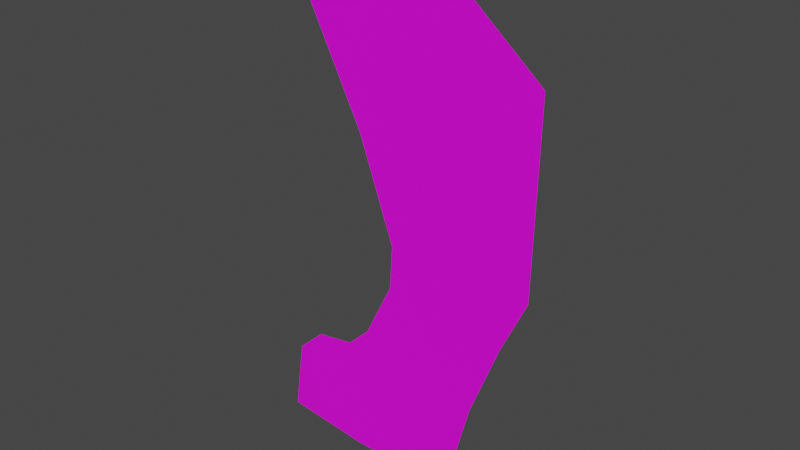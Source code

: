 # Source: pythontest.blend  (saved by Blender 2.93.21; exported with 4.5.12 LTS)
import bpy
from mathutils import Matrix  # noqa: F401  (used for matrix-valued properties, if any)

bpy.ops.wm.read_factory_settings(use_empty=True)
scene = bpy.context.scene
scene.name = 'Scene'

# ---- collections
col_collection = bpy.data.collections.new('Collection'); scene.collection.children.link(col_collection)

# ---- images (referenced by path relative to the original .blend; pixels are not part of the script)
import os
ASSET_DIR = os.environ.get("B2B_ASSET_DIR", "")  # directory of the original .blend (textures are referenced by path, not embedded)
HERE = os.path.dirname(os.path.abspath(__file__))  # packed textures are extracted next to this script under _unpacked/

def load_image(name, relpath, width, height, colorspace="sRGB"):
    """Load a texture the original file referenced (path relative to the .blend, or extracted next to this script)."""
    p = next((c for c in (os.path.join(HERE, relpath), os.path.join(ASSET_DIR, relpath)) if relpath and os.path.exists(c)), "")
    if p:
        img = bpy.data.images.load(p, check_existing=True)
        img.name = name
    else:  # same state as the original file: an image datablock whose file is absent (Cycles renders it pink)
        img = bpy.data.images.new(name, width, height)
        img.source = "FILE"
        img.filepath = "//" + (relpath or name)
    img.colorspace_settings.name = colorspace
    return img
img_digileg_png_001 = load_image('digileg.png.001', 'digileg.png', 1024, 1024, 'sRGB')

# ---- materials (node trees are filled in below, after node groups)
mat_material_002 = bpy.data.materials.new('Material.002')
mat_material_002.use_transparent_shadow = False

# ---- material node trees
mat_material_002.use_nodes = True; mat_material_002.node_tree.nodes.clear()
_N = mat_material_002.node_tree.nodes; _L = mat_material_002.node_tree.links
n0 = _N.new('ShaderNodeBsdfPrincipled'); n0.name = 'Principled BSDF'; n0.location = (10, 300)
n0.distribution = 'GGX'
n0.subsurface_method = 'BURLEY'
n0.inputs[3].default_value = 1.45
n0.inputs[27].default_value = (0.0, 0.0, 0.0, 1.0)
n0.inputs[28].default_value = 1.0
n1 = _N.new('ShaderNodeOutputMaterial'); n1.name = 'Material Output'; n1.location = (300, 300)
n2 = _N.new('ShaderNodeTexImage'); n2.name = 'Image Texture'; n2.location = (-552, 98)
n2.image = img_digileg_png_001
_L.new(n0.outputs[0], n1.inputs[0])
_L.new(n2.outputs[0], n0.inputs[0])
n1.is_active_output = True

# ---- world
world_world = bpy.data.worlds.new('World'); scene.world = world_world
world_world.use_nodes = True; world_world.node_tree.nodes.clear()
_N = world_world.node_tree.nodes; _L = world_world.node_tree.links
n0 = _N.new('ShaderNodeOutputWorld'); n0.name = 'World Output'; n0.location = (300, 300)
n1 = _N.new('ShaderNodeBackground'); n1.name = 'Background'; n1.location = (10, 300)
n1.inputs[0].default_value = (0.05088, 0.05088, 0.05088, 1.0)
_L.new(n1.outputs[0], n0.inputs[0])
n0.is_active_output = True
world_world.color = (0.05088, 0.05088, 0.05088)
world_world.use_sun_shadow = False
world_world.sun_shadow_jitter_overblur = 0.0

# ---- meshes
me_mybeautifulmesh_009 = bpy.data.meshes.new('myBeautifulMesh.009')
me_mybeautifulmesh_009.from_pydata([(-0.5246, 0.0, -4.013), (-0.4729, 0.0, -3.643), (-0.335, 0.0, -3.513), (-0.141, 0.0, -3.483), (-0.02461, 0.0, -3.371), (0.1176, 0.0, -3.078), (0.1306, 0.0, -2.862), (-0.05047, 0.0, -2.358), (-0.3996, 0.0, -1.668), (0.234, 0.0, -1.41), (0.8763, 0.0, -1.949), (0.859, 0.0, -2.88), (0.7297, 0.0, -3.16), (0.5831, 0.0, -3.543), (0.4883, 0.0, -3.91), (0.2599, 0.0, -4.065), (-0.09358, 0.0, -4.061), (-0.2729, 0.0, -3.835), (-0.1562, 0.0, -3.785), (0.06045, 0.0, -3.775), (0.1871, 0.0, -3.601), (0.2471, 0.0, -3.465), (0.3638, 0.0, -3.118), (0.4704, 0.0, -2.871), (0.3871, 0.0, -2.361), (0.2338, 0.0, -1.921)], [], [(17, 16, 0), (17, 1, 0), (17, 2, 1), (17, 18, 2), (17, 16, 18), (15, 16, 19), (18, 16, 19), (18, 3, 19), (18, 2, 3), (14, 20, 19, 15), (20, 4, 19), (3, 19, 4), (20, 21, 5, 4), (20, 14, 13, 21), (13, 12, 22, 21), (22, 6, 5, 21), (22, 23, 11, 12), (23, 24, 10, 11), (23, 6, 22), (23, 24, 7, 6), (24, 25, 10), (25, 9, 10), (25, 8, 9), (25, 7, 8), (25, 7, 24)])
_uv = me_mybeautifulmesh_009.uv_layers.new(name='UVMap')
_uv.uv.foreach_set('vector', [0.1562, 0.1016, 0.2963, 0.01334, -0.04041, 0.03186, 0.1562, 0.1016, 0.0, 0.1767, -0.04041, 0.03186, 0.1562, 0.1016, 0.1078, 0.2272, 0.0, 0.1767, 0.1562, 0.1016, 0.2474, 0.1211, 0.1078, 0.2272, 0.1562, 0.1016, 0.2963, 0.01334, 0.2474, 0.1211, 0.5725, 0.01165, 0.2963, 0.01334, 0.4167, 0.125, 0.2474, 0.1211, 0.2963, 0.01334, 0.4167, 0.125, 0.2474, 0.1211, 0.2593, 0.239, 0.4167, 0.125, 0.2474, 0.1211, 0.1078, 0.2272, 0.2593, 0.239, 0.7509, 0.07227, 0.5156, 0.1927, 0.4167, 0.125, 0.5725, 0.01165, 0.5156, 0.1927, 0.3502, 0.2827, 0.4167, 0.125, 0.2593, 0.239, 0.4167, 0.125, 0.3502, 0.2827, 0.5156, 0.1927, 0.5625, 0.2461, 0.4613, 0.3972, 0.3502, 0.2827, 0.5156, 0.1927, 0.7509, 0.07227, 0.825, 0.2154, 0.5625, 0.2461, 0.825, 0.2154, 0.9395, 0.3652, 0.6536, 0.3815, 0.5625, 0.2461, 0.6536, 0.3815, 0.4714, 0.4814, 0.4613, 0.3972, 0.5625, 0.2461, 0.6536, 0.3815, 0.737, 0.4779, 1.041, 0.4747, 0.9395, 0.3652, 0.737, 0.4779, 0.6719, 0.6771, 1.054, 0.8384, 1.041, 0.4747, 0.737, 0.4779, 0.4714, 0.4814, 0.6536, 0.3815, 0.737, 0.4779, 0.6719, 0.6771, 0.33, 0.6784, 0.4714, 0.4814, 0.6719, 0.6771, 0.5521, 0.849, 1.054, 0.8384, 0.5521, 0.849, 0.5523, 1.049, 1.054, 0.8384, 0.5521, 0.849, 0.05725, 0.9478, 0.5523, 1.049, 0.5521, 0.849, 0.33, 0.6784, 0.05725, 0.9478, 0.5521, 0.849, 0.33, 0.6784, 0.6719, 0.6771])
me_mybeautifulmesh_009.materials.append(mat_material_002)
me_mybeautifulmesh_009.use_remesh_fix_poles = True
me_mybeautifulmesh_009.use_remesh_preserve_attributes = False
me_mybeautifulmesh_009.update()
arm_armature_018 = bpy.data.armatures.new('Armature.018')  # bones are not reproduced

# ---- objects
ob_armature = bpy.data.objects.new('Armature', arm_armature_018)
ob_empty = bpy.data.objects.new('Empty', None)
ob_mybeautifulmesh_009 = bpy.data.objects.new('myBeautifulMesh.009', me_mybeautifulmesh_009)

# ---- transforms, parenting, visibility, modifiers, constraints
ob_armature.location = (0.0, 0.0, 0.0)
ob_empty.location = (2.148, 1.584, 0.2078)
ob_empty.rotation_euler = (1.571, -0.0, -0.0)
ob_empty.empty_display_type = 'IMAGE'
ob_empty.empty_display_size = 8.51
ob_empty.use_empty_image_alpha = True
ob_mybeautifulmesh_009.location = (0.0, 0.0, 0.0)
_vg = ob_mybeautifulmesh_009.vertex_groups.new(name='LLLeg')
for _i, _w in zip([0, 1, 2, 3, 4, 5, 6, 7, 8, 9, 10, 11, 12, 13, 14, 15, 16, 17, 18, 19, 20, 21, 22, 23, 24, 25], [0.09728, 0.1332, 0.1936, 0.3115, 0.5229, 0.8154, 0.9575, 0.9931, 0.9986, 0.9993, 0.9964, 0.9762, 0.9147, 0.765, 0.5278, 0.3067, 0.1517, 0.1193, 0.18, 0.3051, 0.5258, 0.7878, 0.9333, 0.9796, 0.9962, 0.9986]): _vg.add([_i], _w, 'REPLACE')
_vg = ob_mybeautifulmesh_009.vertex_groups.new(name='LFoot')
for _i, _w in zip([0, 1, 2, 3, 4, 5, 6, 7, 8, 9, 10, 11, 12, 13, 14, 15, 16, 17, 18, 19, 20, 21, 22, 23, 24, 25], [0.9027, 0.8668, 0.8064, 0.6885, 0.4771, 0.1846, 0.04252, 0.006854, 0.001429, 0.0006692, 0.003605, 0.02378, 0.0853, 0.235, 0.4722, 0.6933, 0.8483, 0.8807, 0.82, 0.6949, 0.4742, 0.2122, 0.06667, 0.02036, 0.003816, 0.001351]): _vg.add([_i], _w, 'REPLACE')
_m = ob_mybeautifulmesh_009.modifiers.new('Subdivision', 'SUBSURF')
_m.show_render = False
_m = ob_mybeautifulmesh_009.modifiers.new('Armature', 'ARMATURE')
_m.object = ob_armature

# ---- collection membership
col_collection.objects.link(ob_armature)
col_collection.objects.link(ob_empty)
col_collection.objects.link(ob_mybeautifulmesh_009)

# ---- scene / render settings (as saved in the file)
scene.frame_start = 1; scene.frame_end = 250; scene.frame_set(1)
scene.render.engine = 'BLENDER_EEVEE_NEXT'
scene.cycles.use_denoising = False
scene.cycles.samples = 128
scene.cycles.sampling_pattern = 'TABULATED_SOBOL'
scene.cycles.use_adaptive_sampling = False
scene.cycles.use_light_tree = False
scene.view_settings.view_transform = 'Filmic'
bpy.context.view_layer.update()

# ---- added for rendering (the .blend has no active camera and no usable light): camera, sun
cam_auto = bpy.data.cameras.new('AutoCamera')
cam_auto.lens = 50.0
cam_auto.sensor_width = 36.0
cam_auto.clip_end = 1000.0
ob_auto_camera = bpy.data.objects.new('AutoCamera', cam_auto)
scene.collection.objects.link(ob_auto_camera)
ob_auto_camera.location = (2.9534, -3.33309, -0.515303)
ob_auto_camera.rotation_euler = (1.09748, -7.21219e-08, 0.694738)
scene.camera = ob_auto_camera
light_auto_sun = bpy.data.lights.new('AutoSun', 'SUN')
light_auto_sun.energy = 3.0
light_auto_sun.angle = 0.0523599
ob_auto_sun = bpy.data.objects.new('AutoSun', light_auto_sun)
scene.collection.objects.link(ob_auto_sun)
ob_auto_sun.rotation_euler = (0.872665, 0.174533, 0.523599)
bpy.context.view_layer.update()
